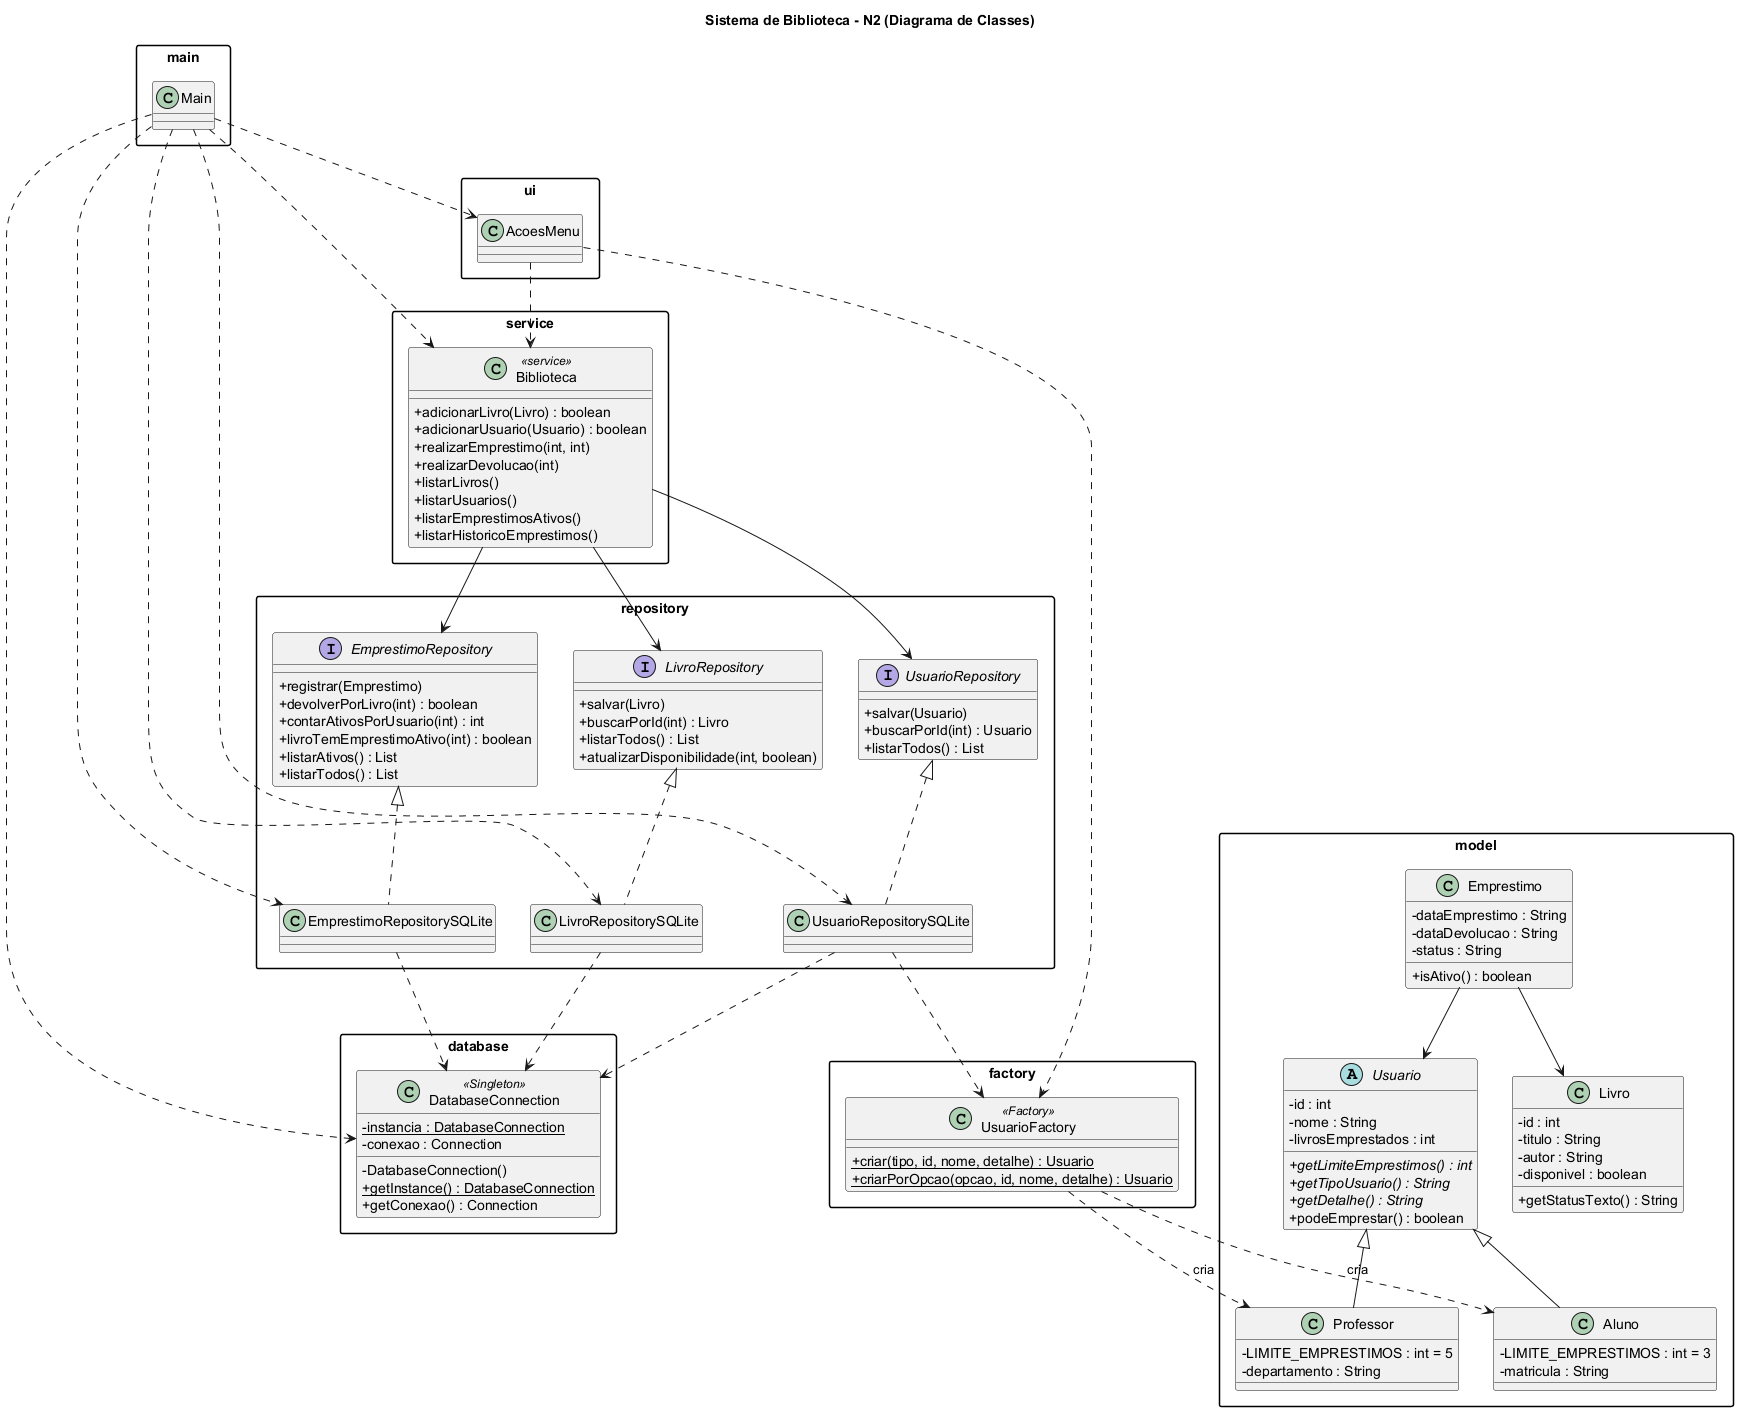

The diagram above was rendered by PlantUML. Its source (embedded in the PNG):
@startuml
skinparamlocked metana null
title Sistema de Biblioteca - N2 (Diagrama de Classes)

skinparam classAttributeIconSize 0
skinparam shadowing false
skinparam packageStyle rectangle

package model {
  abstract class Usuario {
    - id : int
    - nome : String
    - livrosEmprestados : int
    + {abstract} getLimiteEmprestimos() : int
    + {abstract} getTipoUsuario() : String
    + {abstract} getDetalhe() : String
    + podeEmprestar() : boolean
  }
  class Aluno {
    - LIMITE_EMPRESTIMOS : int = 3
    - matricula : String
  }
  class Professor {
    - LIMITE_EMPRESTIMOS : int = 5
    - departamento : String
  }
  class Livro {
    - id : int
    - titulo : String
    - autor : String
    - disponivel : boolean
    + getStatusTexto() : String
  }
  class Emprestimo {
    - dataEmprestimo : String
    - dataDevolucao : String
    - status : String
    + isAtivo() : boolean
  }
}

package factory {
  class UsuarioFactory <<Factory>> {
    + {static} criar(tipo, id, nome, detalhe) : Usuario
    + {static} criarPorOpcao(opcao, id, nome, detalhe) : Usuario
  }
}

package database {
  class DatabaseConnection <<Singleton>> {
    - {static} instancia : DatabaseConnection
    - conexao : Connection
    - DatabaseConnection()
    + {static} getInstance() : DatabaseConnection
    + getConexao() : Connection
  }
}

package repository {
  interface LivroRepository {
    + salvar(Livro)
    + buscarPorId(int) : Livro
    + listarTodos() : List
    + atualizarDisponibilidade(int, boolean)
  }
  interface UsuarioRepository {
    + salvar(Usuario)
    + buscarPorId(int) : Usuario
    + listarTodos() : List
  }
  interface EmprestimoRepository {
    + registrar(Emprestimo)
    + devolverPorLivro(int) : boolean
    + contarAtivosPorUsuario(int) : int
    + livroTemEmprestimoAtivo(int) : boolean
    + listarAtivos() : List
    + listarTodos() : List
  }
  class LivroRepositorySQLite
  class UsuarioRepositorySQLite
  class EmprestimoRepositorySQLite
}

package service {
  class Biblioteca <<service>> {
    + adicionarLivro(Livro) : boolean
    + adicionarUsuario(Usuario) : boolean
    + realizarEmprestimo(int, int)
    + realizarDevolucao(int)
    + listarLivros()
    + listarUsuarios()
    + listarEmprestimosAtivos()
    + listarHistoricoEmprestimos()
  }
}

package ui {
  class AcoesMenu
}

package main {
  class Main
}

' ---- Heranca ----
Usuario <|-- Aluno
Usuario <|-- Professor

' ---- Associacoes do modelo ----
Emprestimo --> Usuario
Emprestimo --> Livro

' ---- Factory ----
UsuarioFactory ..> Aluno : cria
UsuarioFactory ..> Professor : cria

' ---- Implementacao das interfaces ----
LivroRepository <|.. LivroRepositorySQLite
UsuarioRepository <|.. UsuarioRepositorySQLite
EmprestimoRepository <|.. EmprestimoRepositorySQLite

' ---- Repositorios usam o Singleton ----
LivroRepositorySQLite ..> DatabaseConnection
UsuarioRepositorySQLite ..> DatabaseConnection
EmprestimoRepositorySQLite ..> DatabaseConnection
UsuarioRepositorySQLite ..> UsuarioFactory

' ---- Servico depende das interfaces ----
Biblioteca --> LivroRepository
Biblioteca --> UsuarioRepository
Biblioteca --> EmprestimoRepository

' ---- UI e Main ----
AcoesMenu ..> Biblioteca
AcoesMenu ..> UsuarioFactory
Main ..> Biblioteca
Main ..> AcoesMenu
Main ..> DatabaseConnection
Main ..> LivroRepositorySQLite
Main ..> UsuarioRepositorySQLite
Main ..> EmprestimoRepositorySQLite

@enduml